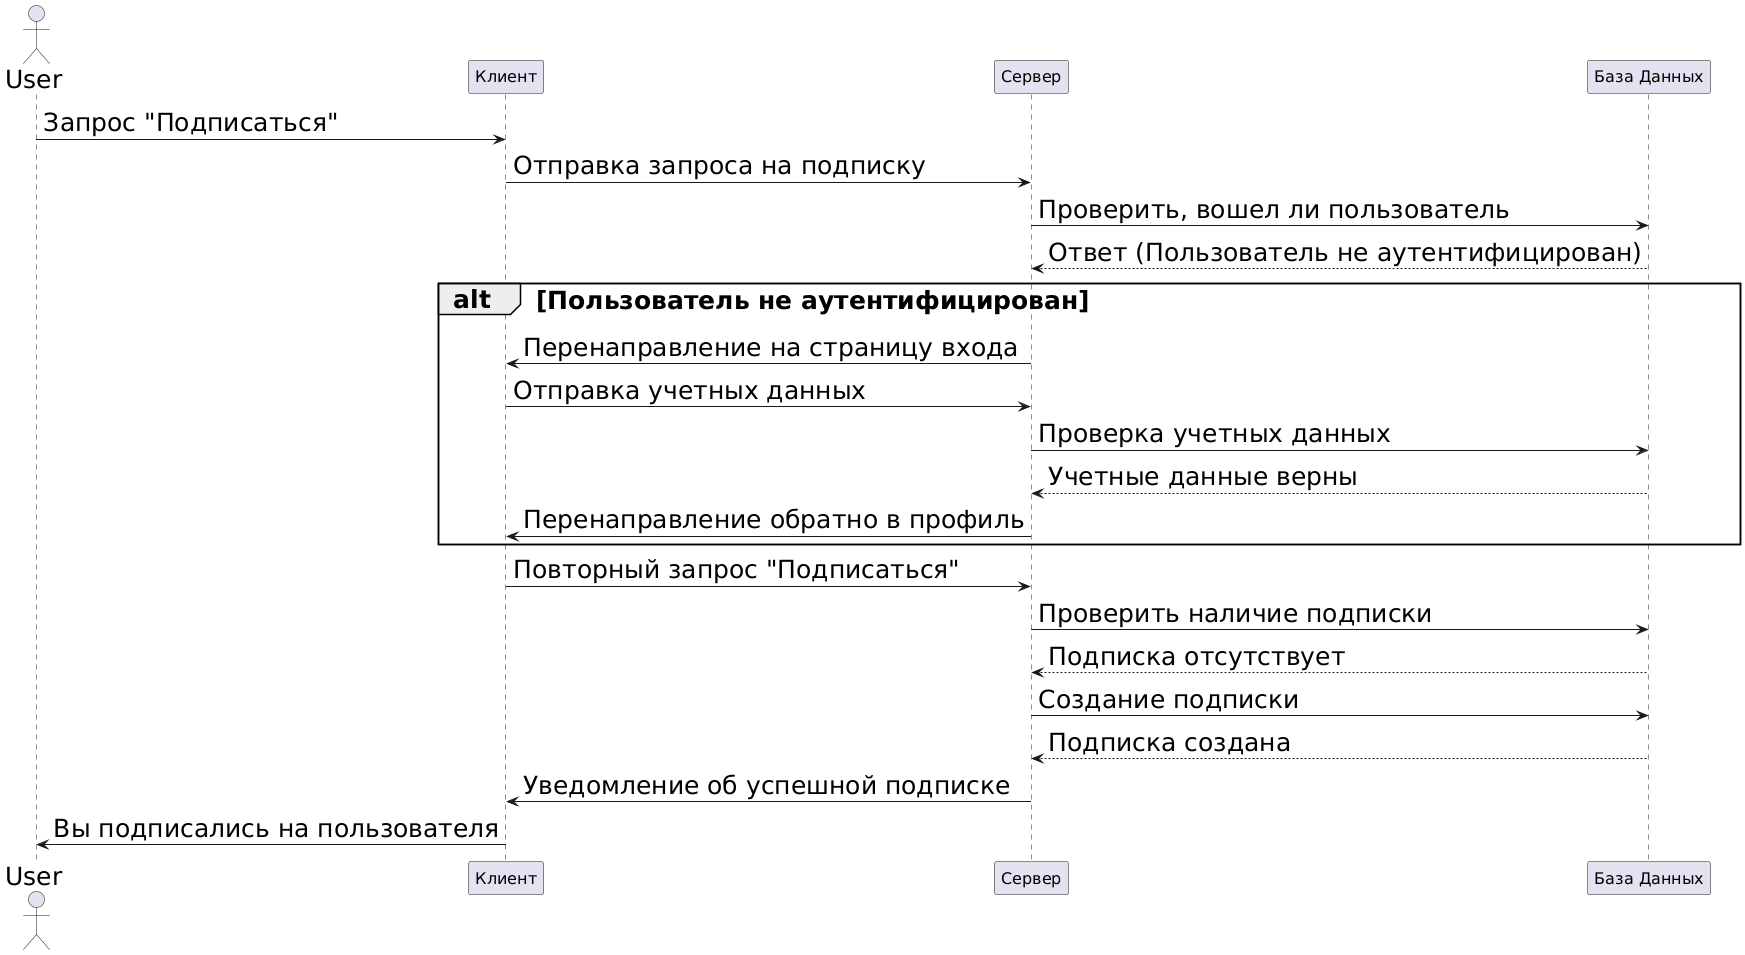

The diagram above was rendered by PlantUML. Its source (embedded in the PNG):
@startuml
skinparam DefaultFontSize 25
skinparam ParticipantFontSize 16
skinparam ActorFontSize 25
skinparam ParticipantPadding 20
skinparam BoxPadding 25

actor User
participant "Клиент" as Browser
participant "Сервер" as Backend
participant "База Данных" as Database

User -> Browser: Запрос "Подписаться"
Browser -> Backend: Отправка запроса на подписку
Backend -> Database: Проверить, вошел ли пользователь
Database --> Backend: Ответ (Пользователь не аутентифицирован)

alt Пользователь не аутентифицирован
    Backend -> Browser: Перенаправление на страницу входа
    Browser -> Backend: Отправка учетных данных
    Backend -> Database: Проверка учетных данных
    Database --> Backend: Учетные данные верны
    Backend -> Browser: Перенаправление обратно в профиль
end

Browser -> Backend: Повторный запрос "Подписаться"
Backend -> Database: Проверить наличие подписки
Database --> Backend: Подписка отсутствует
Backend -> Database: Создание подписки
Database --> Backend: Подписка создана
Backend -> Browser: Уведомление об успешной подписке
Browser -> User: Вы подписались на пользователя
@enduml